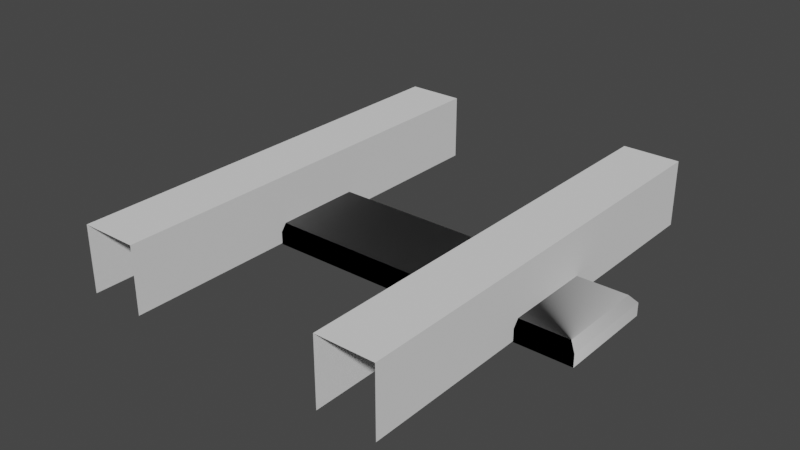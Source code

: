 # Source: Rail.blend  (saved by Blender 2.90.8; exported with 4.5.12 LTS)
import bpy
from mathutils import Matrix  # noqa: F401  (used for matrix-valued properties, if any)

bpy.ops.wm.read_factory_settings(use_empty=True)
scene = bpy.context.scene
scene.name = 'Scene'

# ---- collections
col_collection = bpy.data.collections.new('Collection'); scene.collection.children.link(col_collection)

# ---- materials (node trees are filled in below, after node groups)
mat_material_001 = bpy.data.materials.new('Material.001')
mat_material_001.use_transparent_shadow = False

# ---- material node trees
mat_material_001.use_nodes = True; mat_material_001.node_tree.nodes.clear()
_N = mat_material_001.node_tree.nodes; _L = mat_material_001.node_tree.links
n0 = _N.new('ShaderNodeOutputMaterial'); n0.name = 'Material Output'; n0.location = (300, 300)
n1 = _N.new('ShaderNodeBsdfDiffuse'); n1.name = 'Diffuse BSDF'; n1.location = (10, 300)
n1.inputs[0].default_value = (1.0, 1.0, 1.0, 1.0)
n2 = _N.new('ShaderNodeTexCoord'); n2.name = 'Texture Coordinate'; n2.location = (-180, 280)
_L.new(n1.outputs[0], n0.inputs[0])
_L.new(n2.outputs[2], n1.inputs[2])
n0.is_active_output = True

# ---- world
world_world = bpy.data.worlds.new('World'); scene.world = world_world
world_world.use_nodes = True; world_world.node_tree.nodes.clear()
_N = world_world.node_tree.nodes; _L = world_world.node_tree.links
n0 = _N.new('ShaderNodeOutputWorld'); n0.name = 'World Output'; n0.location = (300, 300)
n1 = _N.new('ShaderNodeBackground'); n1.name = 'Background'; n1.location = (10, 300)
n1.inputs[0].default_value = (0.05088, 0.05088, 0.05088, 1.0)
_L.new(n1.outputs[0], n0.inputs[0])
n0.is_active_output = True
world_world.color = (0.05088, 0.05088, 0.05088)
world_world.use_sun_shadow = False
world_world.sun_shadow_jitter_overblur = 0.0

# ---- meshes
me_cube_002 = bpy.data.meshes.new('Cube.002')
me_cube_002.from_pydata([(-0.8933, -0.2055, 0.0), (-0.865, -0.1823, 0.05492), (-0.8933, 0.2055, 0.0), (-0.865, 0.1823, 0.05492), (0.8933, -0.2055, 0.0), (0.865, -0.1823, 0.05492), (0.8933, 0.2055, 0.0), (0.865, 0.1823, 0.05492), (-0.8933, -0.2055, -0.09578), (-0.8933, 0.2055, -0.09578), (0.8933, -0.2055, -0.09578), (0.8933, 0.2055, -0.09578)], [], [(0, 1, 3, 2), (2, 3, 7, 6), (6, 7, 5, 4), (4, 5, 1, 0), (7, 3, 1, 5), (6, 4, 10, 11), (4, 0, 8, 10), (2, 6, 11, 9), (0, 2, 9, 8)])
_uv = me_cube_002.uv_layers.new(name='UVMap')
_uv.uv.foreach_set('vector', [0.8868, 0.46, 0.8138, 0.447, 0.8138, 0.2429, 0.8868, 0.23, 0.6996, 1.0, 0.6286, 0.9842, 0.6286, 0.01583, 0.6996, 0.0, 0.8868, 0.23, 0.8138, 0.217, 0.8138, 0.01295, 0.8868, 8.34e-09, 0.5576, 0.0, 0.6286, 0.01583, 0.6286, 0.9842, 0.5576, 1.0, 0.4434, 0.0, 0.4434, 0.9683, 3.624e-07, 0.9683, 0.0, 0.0, 0.8868, 0.23, 0.8868, 8.34e-09, 1.0, 0.0, 1.0, 0.23, 0.5576, 0.0, 0.5576, 1.0, 0.4434, 1.0, 0.4434, 0.0, 0.6996, 1.0, 0.6996, 0.0, 0.8138, 0.0, 0.8138, 1.0, 0.8868, 0.46, 0.8868, 0.23, 1.0, 0.23, 1.0, 0.46])
me_cube_002.materials.append(mat_material_001)
me_cube_002.use_remesh_fix_poles = True
me_cube_002.use_remesh_preserve_attributes = False
me_cube_002.use_mirror_vertex_groups = False
me_cube_002.update()
me_cube_004 = bpy.data.meshes.new('Cube.004')
me_cube_004.from_pydata([(-0.733, -1.0, -0.05389), (-0.733, -1.0, 0.2524), (-0.733, 1.0, -0.05389), (-0.733, 1.0, 0.2524), (-0.4683, -1.0, -0.05389), (-0.4683, -1.0, 0.2524), (-0.4683, 1.0, -0.05389), (-0.4683, 1.0, 0.2524)], [], [(0, 1, 3, 2), (6, 7, 5, 4), (7, 3, 1, 5)])
_uv = me_cube_004.uv_layers.new(name='UVMap')
_uv.uv.foreach_set('vector', [0.375, 0.0, 0.625, 0.0, 0.625, 0.25, 0.375, 0.25, 0.375, 0.5, 0.625, 0.5, 0.625, 0.75, 0.375, 0.75, 0.625, 0.5, 0.875, 0.5, 0.875, 0.75, 0.625, 0.75])
me_cube_004.use_remesh_fix_poles = True
me_cube_004.use_remesh_preserve_attributes = False
me_cube_004.use_mirror_vertex_groups = False
me_cube_004.update()

# ---- objects
ob_railsuport = bpy.data.objects.new('RailSuport', me_cube_002)
ob_rail = bpy.data.objects.new('Rail', me_cube_004)

# ---- transforms, parenting, visibility, modifiers, constraints
ob_railsuport.location = (0.0, 0.0, 0.0)
ob_railsuport.scale = (1.112, 1.112, 0.6108)
ob_railsuport.lineart.crease_threshold = 0.0
ob_rail.location = (0.0, 0.0, 0.0)
ob_rail.lineart.crease_threshold = 0.0
_m = ob_rail.modifiers.new('Mirror', 'MIRROR')

# ---- collection membership
col_collection.objects.link(ob_railsuport)
col_collection.objects.link(ob_rail)

# ---- scene / render settings (as saved in the file)
scene.frame_start = 1; scene.frame_end = 250; scene.frame_set(1)
scene.render.engine = 'BLENDER_EEVEE_NEXT'
scene.cycles.use_denoising = False
scene.cycles.samples = 128
scene.cycles.sampling_pattern = 'TABULATED_SOBOL'
scene.cycles.use_adaptive_sampling = False
scene.cycles.use_light_tree = False
scene.view_settings.view_transform = 'Filmic'
bpy.context.view_layer.update()

# ---- added for rendering (the .blend has no active camera and no usable light): camera, sun
cam_auto = bpy.data.cameras.new('AutoCamera')
cam_auto.lens = 50.0
cam_auto.sensor_width = 36.0
cam_auto.clip_end = 1000.0
ob_auto_camera = bpy.data.objects.new('AutoCamera', cam_auto)
scene.collection.objects.link(ob_auto_camera)
ob_auto_camera.location = (2.62376, -3.14852, 2.19593)
ob_auto_camera.rotation_euler = (1.09748, -7.21219e-08, 0.694738)
scene.camera = ob_auto_camera
light_auto_sun = bpy.data.lights.new('AutoSun', 'SUN')
light_auto_sun.energy = 3.0
light_auto_sun.angle = 0.0523599
ob_auto_sun = bpy.data.objects.new('AutoSun', light_auto_sun)
scene.collection.objects.link(ob_auto_sun)
ob_auto_sun.rotation_euler = (0.872665, 0.174533, 0.523599)
bpy.context.view_layer.update()

